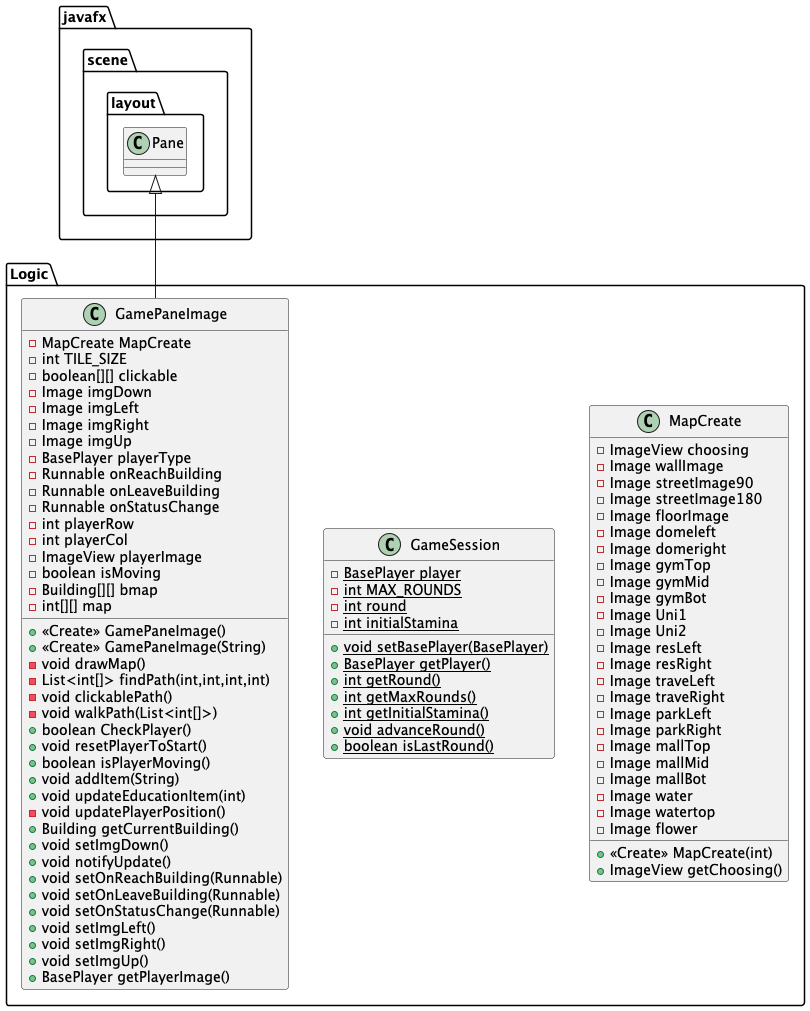

The diagram above was rendered by PlantUML. Its source (embedded in the PNG):
@startuml
class Logic.GamePaneImage {
- MapCreate MapCreate
- int TILE_SIZE
- boolean[][] clickable
- Image imgDown
- Image imgLeft
- Image imgRight
- Image imgUp
- BasePlayer playerType
- Runnable onReachBuilding
- Runnable onLeaveBuilding
- Runnable onStatusChange
- int playerRow
- int playerCol
- ImageView playerImage
- boolean isMoving
- Building[][] bmap
- int[][] map
+ <<Create>> GamePaneImage()
+ <<Create>> GamePaneImage(String)
- void drawMap()
- List<int[]> findPath(int,int,int,int)
- void clickablePath()
- void walkPath(List<int[]>)
+ boolean CheckPlayer()
+ void resetPlayerToStart()
+ boolean isPlayerMoving()
+ void addItem(String)
+ void updateEducationItem(int)
- void updatePlayerPosition()
+ Building getCurrentBuilding()
+ void setImgDown()
+ void notifyUpdate()
+ void setOnReachBuilding(Runnable)
+ void setOnLeaveBuilding(Runnable)
+ void setOnStatusChange(Runnable)
+ void setImgLeft()
+ void setImgRight()
+ void setImgUp()
+ BasePlayer getPlayerImage()
}


class Logic.GameSession {
- {static} BasePlayer player
- {static} int MAX_ROUNDS
- {static} int round
- {static} int initialStamina
+ {static} void setBasePlayer(BasePlayer)
+ {static} BasePlayer getPlayer()
+ {static} int getRound()
+ {static} int getMaxRounds()
+ {static} int getInitialStamina()
+ {static} void advanceRound()
+ {static} boolean isLastRound()
}


class Logic.MapCreate {
- ImageView choosing
- Image wallImage
- Image streetImage90
- Image streetImage180
- Image floorImage
- Image domeleft
- Image domeright
- Image gymTop
- Image gymMid
- Image gymBot
- Image Uni1
- Image Uni2
- Image resLeft
- Image resRight
- Image traveLeft
- Image traveRight
- Image parkLeft
- Image parkRight
- Image mallTop
- Image mallMid
- Image mallBot
- Image water
- Image watertop
- Image flower
+ <<Create>> MapCreate(int)
+ ImageView getChoosing()
}




javafx.scene.layout.Pane <|-- Logic.GamePaneImage
@enduml